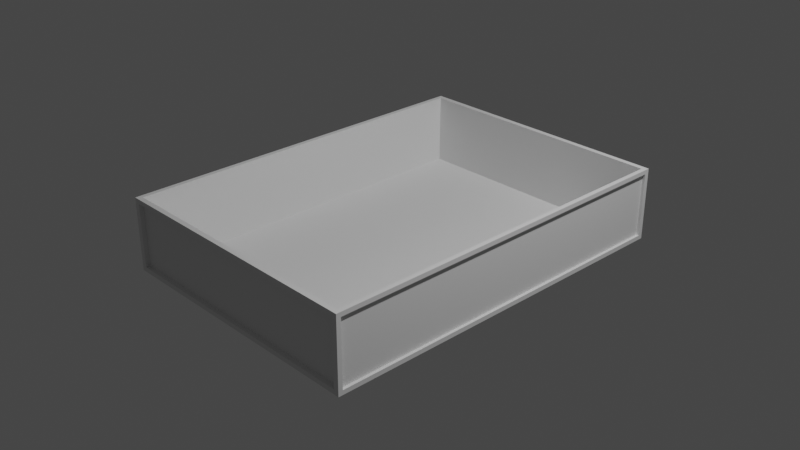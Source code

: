 # Source: pratfield_engineering_trailer.blend  (saved by Blender 2.82.7; exported with 4.5.12 LTS)
import bpy
from mathutils import Matrix  # noqa: F401  (used for matrix-valued properties, if any)

bpy.ops.wm.read_factory_settings(use_empty=True)
scene = bpy.context.scene
scene.name = 'Scene'

# ---- collections
col_collection = bpy.data.collections.new('Collection'); scene.collection.children.link(col_collection)

# ---- world
world_world = bpy.data.worlds.new('World'); scene.world = world_world
world_world.use_nodes = True; world_world.node_tree.nodes.clear()
_N = world_world.node_tree.nodes; _L = world_world.node_tree.links
n0 = _N.new('ShaderNodeOutputWorld'); n0.name = 'World Output'; n0.location = (300, 300)
n1 = _N.new('ShaderNodeBackground'); n1.name = 'Background'; n1.location = (10, 300)
n1.inputs[0].default_value = (0.05088, 0.05088, 0.05088, 1.0)
_L.new(n1.outputs[0], n0.inputs[0])
n0.is_active_output = True
world_world.color = (0.05088, 0.05088, 0.05088)
world_world.use_sun_shadow = False
world_world.sun_shadow_jitter_overblur = 0.0

# ---- cameras
cam_camera = bpy.data.cameras.new('Camera')
cam_camera.clip_end = 100.0
cam_camera.ortho_scale = 7.314

# ---- lights
light_light = bpy.data.lights.new('Light', 'POINT')
light_light.transmission_factor = 0.0
light_light.energy = 1000.0
light_light.shadow_soft_size = 0.1
light_light.shadow_maximum_resolution = 0.006
light_light.use_absolute_resolution = True

# ---- meshes
me_cube_005 = bpy.data.meshes.new('Cube.005')
me_cube_005.from_pydata([(0.9626, 1.0, -0.8731), (0.9671, 0.9737, 1.0), (0.9626, 1.0, 0.8731), (0.9671, 0.9737, -0.9691), (1.0, 0.9765, -0.88), (1.0, 0.9765, 0.88), (0.9626, 1.0, -0.8731), (0.9626, 1.0, 0.8731), (0.9626, 1.0, -0.8731), (0.9626, 1.0, 0.8731), (0.9626, 0.9763, -0.8731), (0.9626, 0.9763, 0.8731), (1.0, 1.0, 1.0), (1.0, 1.0, -1.0), (0.9797, 0.9765, 0.88), (0.9797, 0.9765, -0.88), (-0.9626, 1.0, -0.8731), (-0.9671, 0.9737, 1.0), (-0.9626, 1.0, 0.8731), (-0.9671, 0.9737, -0.9691), (-1.0, 0.9765, -0.88), (-1.0, 0.9765, 0.88), (-0.9626, 1.0, -0.8731), (-0.9626, 1.0, 0.8731), (-0.9626, 1.0, -0.8731), (-0.9626, 1.0, 0.8731), (-0.9626, 0.9763, -0.8731), (-0.9626, 0.9763, 0.8731), (-1.0, 1.0, 1.0), (-1.0, 1.0, -1.0), (-0.9797, 0.9765, 0.88), (-0.9797, 0.9765, -0.88), (0.0, 1.0, -1.0), (0.0, 1.0, 1.0), (0.0, 0.9737, 1.0), (0.0, 0.9737, -0.9691), (0.0, 1.0, -0.8731), (0.0, 1.0, 0.8731), (0.0, 1.0, -0.8731), (0.0, 1.0, 0.8731), (0.0, 0.9763, -0.8731), (0.0, 0.9763, 0.8731), (0.9626, -1.0, -0.8731), (0.9671, -0.9737, 1.0), (0.9626, -1.0, 0.8731), (0.9671, -0.9737, -0.9691), (1.0, -0.9765, -0.88), (1.0, -0.9765, 0.88), (0.9626, -1.0, -0.8731), (0.9626, -1.0, 0.8731), (0.9626, -1.0, -0.8731), (0.9626, -1.0, 0.8731), (0.9626, -0.9763, -0.8731), (0.9626, -0.9763, 0.8731), (1.0, -1.0, 1.0), (1.0, -1.0, -1.0), (0.9797, -0.9765, 0.88), (0.9797, -0.9765, -0.88), (-0.9626, -1.0, -0.8731), (-0.9671, -0.9737, 1.0), (-0.9626, -1.0, 0.8731), (-0.9671, -0.9737, -0.9691), (-1.0, -0.9765, -0.88), (-1.0, -0.9765, 0.88), (-0.9626, -1.0, -0.8731), (-0.9626, -1.0, 0.8731), (-0.9626, -1.0, -0.8731), (-0.9626, -1.0, 0.8731), (-0.9626, -0.9763, -0.8731), (-0.9626, -0.9763, 0.8731), (-1.0, -1.0, 1.0), (-1.0, -1.0, -1.0), (-0.9797, -0.9765, 0.88), (-0.9797, -0.9765, -0.88), (0.0, -1.0, -1.0), (0.0, -1.0, 1.0), (0.0, -0.9737, 1.0), (0.0, -0.9737, -0.9691), (0.0, -1.0, -0.8731), (0.0, -1.0, 0.8731), (0.0, -1.0, -0.8731), (0.0, -1.0, 0.8731), (0.0, -0.9763, -0.8731), (0.0, -0.9763, 0.8731), (1.0, 0.0, -1.0), (1.0, 0.0, 1.0), (0.9671, 0.0, 1.0), (0.9671, 0.0, -0.9691), (1.0, 0.0, -0.88), (1.0, 0.0, 0.88), (0.9797, 0.0, -0.88), (0.9797, 0.0, 0.88), (0.0, 0.0, -0.9691), (0.0, 0.0, -1.0), (-1.0, 0.0, -1.0), (-1.0, 0.0, 1.0), (-0.9671, 0.0, 1.0), (-0.9671, 0.0, -0.9691), (-1.0, 0.0, -0.88), (-1.0, 0.0, 0.88), (-0.9797, 0.0, -0.88), (-0.9797, 0.0, 0.88)], [], [(86, 1, 3, 87), (34, 1, 12, 33), (36, 0, 13, 32), (0, 2, 12, 13), (2, 0, 6, 7), (2, 0, 8, 9), (37, 2, 9, 39), (40, 41, 11, 10), (9, 8, 10, 11), (39, 9, 11, 41), (5, 4, 13, 12), (89, 5, 12, 85), (88, 4, 15, 90), (4, 5, 14, 15), (8, 38, 40, 10), (0, 36, 38, 8), (1, 34, 35, 3), (2, 37, 33, 12), (96, 97, 19, 17), (34, 33, 28, 17), (36, 32, 29, 16), (16, 29, 28, 18), (18, 23, 22, 16), (18, 25, 24, 16), (37, 39, 25, 18), (40, 26, 27, 41), (25, 27, 26, 24), (39, 41, 27, 25), (21, 28, 29, 20), (99, 95, 28, 21), (98, 100, 31, 20), (20, 31, 30, 21), (24, 26, 40, 38), (16, 24, 38, 36), (17, 19, 35, 34), (18, 28, 33, 37), (31, 100, 101, 30), (21, 30, 101, 99), (17, 28, 95, 96), (20, 29, 94, 98), (32, 93, 94, 29), (19, 97, 92, 35), (15, 14, 91, 90), (5, 89, 91, 14), (3, 35, 92, 87), (1, 86, 85, 12), (32, 13, 84, 93), (4, 88, 84, 13), (86, 87, 45, 43), (76, 75, 54, 43), (78, 74, 55, 42), (42, 55, 54, 44), (44, 49, 48, 42), (44, 51, 50, 42), (79, 81, 51, 44), (82, 52, 53, 83), (51, 53, 52, 50), (81, 83, 53, 51), (47, 54, 55, 46), (89, 85, 54, 47), (88, 90, 57, 46), (46, 57, 56, 47), (50, 52, 82, 80), (42, 50, 80, 78), (43, 45, 77, 76), (44, 54, 75, 79), (96, 59, 61, 97), (76, 59, 70, 75), (78, 58, 71, 74), (58, 60, 70, 71), (60, 58, 64, 65), (60, 58, 66, 67), (79, 60, 67, 81), (82, 83, 69, 68), (67, 66, 68, 69), (81, 67, 69, 83), (63, 62, 71, 70), (99, 63, 70, 95), (98, 62, 73, 100), (62, 63, 72, 73), (66, 80, 82, 68), (58, 78, 80, 66), (59, 76, 77, 61), (60, 79, 75, 70), (73, 72, 101, 100), (63, 99, 101, 72), (59, 96, 95, 70), (62, 98, 94, 71), (74, 71, 94, 93), (61, 77, 92, 97), (57, 90, 91, 56), (47, 56, 91, 89), (45, 87, 92, 77), (43, 54, 85, 86), (74, 93, 84, 55), (46, 55, 84, 88)])
_uv = me_cube_005.uv_layers.new(name='UVMap')
_uv.uv.foreach_set('vector', [0.6291, 0.6254, 0.6291, 0.5041, 0.6291, 0.5041, 0.6291, 0.6254, 0.75, 0.5041, 0.6291, 0.5041, 0.625, 0.5, 0.75, 0.5, 0.3909, 0.3697, 0.3909, 0.4841, 0.375, 0.5, 0.375, 0.375, 0.3909, 0.4841, 0.6091, 0.4841, 0.625, 0.5, 0.375, 0.5, 0.6091, 0.4841, 0.3909, 0.4841, 0.3909, 0.4841, 0.6091, 0.4841, 0.6091, 0.4841, 0.3909, 0.4841, 0.3909, 0.4841, 0.6091, 0.4841, 0.6091, 0.3697, 0.6091, 0.4841, 0.6091, 0.4841, 0.6091, 0.3697, 0.3909, 0.3697, 0.6091, 0.3697, 0.6091, 0.4841, 0.3909, 0.4841, 0.6091, 0.4841, 0.3909, 0.4841, 0.3909, 0.4841, 0.6091, 0.4841, 0.6091, 0.3697, 0.6091, 0.4841, 0.6091, 0.4841, 0.6091, 0.3697, 0.61, 0.515, 0.39, 0.515, 0.375, 0.5, 0.625, 0.5, 0.61, 0.6307, 0.61, 0.515, 0.625, 0.5, 0.625, 0.625, 0.39, 0.6307, 0.39, 0.515, 0.39, 0.515, 0.39, 0.6307, 0.39, 0.515, 0.61, 0.515, 0.61, 0.515, 0.39, 0.515, 0.3909, 0.4841, 0.3909, 0.3697, 0.3909, 0.3697, 0.3909, 0.4841, 0.3909, 0.4841, 0.3909, 0.3697, 0.3909, 0.3697, 0.3909, 0.4841, 0.6291, 0.5041, 0.75, 0.5041, 0.75, 0.5041, 0.6291, 0.5041, 0.6091, 0.4841, 0.6091, 0.3697, 0.625, 0.375, 0.625, 0.5, 0.6291, 0.6254, 0.6291, 0.6254, 0.6291, 0.5041, 0.6291, 0.5041, 0.75, 0.5041, 0.75, 0.5, 0.625, 0.5, 0.6291, 0.5041, 0.3909, 0.3697, 0.375, 0.375, 0.375, 0.5, 0.3909, 0.4841, 0.3909, 0.4841, 0.375, 0.5, 0.625, 0.5, 0.6091, 0.4841, 0.6091, 0.4841, 0.6091, 0.4841, 0.3909, 0.4841, 0.3909, 0.4841, 0.6091, 0.4841, 0.6091, 0.4841, 0.3909, 0.4841, 0.3909, 0.4841, 0.6091, 0.3697, 0.6091, 0.3697, 0.6091, 0.4841, 0.6091, 0.4841, 0.3909, 0.3697, 0.3909, 0.4841, 0.6091, 0.4841, 0.6091, 0.3697, 0.6091, 0.4841, 0.6091, 0.4841, 0.3909, 0.4841, 0.3909, 0.4841, 0.6091, 0.3697, 0.6091, 0.3697, 0.6091, 0.4841, 0.6091, 0.4841, 0.61, 0.515, 0.625, 0.5, 0.375, 0.5, 0.39, 0.515, 0.61, 0.6307, 0.625, 0.625, 0.625, 0.5, 0.61, 0.515, 0.39, 0.6307, 0.39, 0.6307, 0.39, 0.515, 0.39, 0.515, 0.39, 0.515, 0.39, 0.515, 0.61, 0.515, 0.61, 0.515, 0.3909, 0.4841, 0.3909, 0.4841, 0.3909, 0.3697, 0.3909, 0.3697, 0.3909, 0.4841, 0.3909, 0.4841, 0.3909, 0.3697, 0.3909, 0.3697, 0.6291, 0.5041, 0.6291, 0.5041, 0.75, 0.5041, 0.75, 0.5041, 0.6091, 0.4841, 0.625, 0.5, 0.625, 0.375, 0.6091, 0.3697, 0.39, 0.515, 0.39, 0.6307, 0.61, 0.6307, 0.61, 0.515, 0.61, 0.515, 0.61, 0.515, 0.61, 0.6307, 0.61, 0.6307, 0.6291, 0.5041, 0.625, 0.5, 0.625, 0.625, 0.6291, 0.6254, 0.39, 0.515, 0.375, 0.5, 0.375, 0.625, 0.39, 0.6307, 0.25, 0.5, 0.25, 0.625, 0.375, 0.625, 0.375, 0.5, 0.6291, 0.5041, 0.6291, 0.6254, 0.75, 0.6254, 0.75, 0.5041, 0.39, 0.515, 0.61, 0.515, 0.61, 0.6307, 0.39, 0.6307, 0.61, 0.515, 0.61, 0.6307, 0.61, 0.6307, 0.61, 0.515, 0.6291, 0.5041, 0.75, 0.5041, 0.75, 0.6254, 0.6291, 0.6254, 0.6291, 0.5041, 0.6291, 0.6254, 0.625, 0.625, 0.625, 0.5, 0.25, 0.5, 0.375, 0.5, 0.375, 0.625, 0.25, 0.625, 0.39, 0.515, 0.39, 0.6307, 0.375, 0.625, 0.375, 0.5, 0.6291, 0.6254, 0.6291, 0.6254, 0.6291, 0.5041, 0.6291, 0.5041, 0.75, 0.5041, 0.75, 0.5, 0.625, 0.5, 0.6291, 0.5041, 0.3909, 0.3697, 0.375, 0.375, 0.375, 0.5, 0.3909, 0.4841, 0.3909, 0.4841, 0.375, 0.5, 0.625, 0.5, 0.6091, 0.4841, 0.6091, 0.4841, 0.6091, 0.4841, 0.3909, 0.4841, 0.3909, 0.4841, 0.6091, 0.4841, 0.6091, 0.4841, 0.3909, 0.4841, 0.3909, 0.4841, 0.6091, 0.3697, 0.6091, 0.3697, 0.6091, 0.4841, 0.6091, 0.4841, 0.3909, 0.3697, 0.3909, 0.4841, 0.6091, 0.4841, 0.6091, 0.3697, 0.6091, 0.4841, 0.6091, 0.4841, 0.3909, 0.4841, 0.3909, 0.4841, 0.6091, 0.3697, 0.6091, 0.3697, 0.6091, 0.4841, 0.6091, 0.4841, 0.61, 0.515, 0.625, 0.5, 0.375, 0.5, 0.39, 0.515, 0.61, 0.6307, 0.625, 0.625, 0.625, 0.5, 0.61, 0.515, 0.39, 0.6307, 0.39, 0.6307, 0.39, 0.515, 0.39, 0.515, 0.39, 0.515, 0.39, 0.515, 0.61, 0.515, 0.61, 0.515, 0.3909, 0.4841, 0.3909, 0.4841, 0.3909, 0.3697, 0.3909, 0.3697, 0.3909, 0.4841, 0.3909, 0.4841, 0.3909, 0.3697, 0.3909, 0.3697, 0.6291, 0.5041, 0.6291, 0.5041, 0.75, 0.5041, 0.75, 0.5041, 0.6091, 0.4841, 0.625, 0.5, 0.625, 0.375, 0.6091, 0.3697, 0.6291, 0.6254, 0.6291, 0.5041, 0.6291, 0.5041, 0.6291, 0.6254, 0.75, 0.5041, 0.6291, 0.5041, 0.625, 0.5, 0.75, 0.5, 0.3909, 0.3697, 0.3909, 0.4841, 0.375, 0.5, 0.375, 0.375, 0.3909, 0.4841, 0.6091, 0.4841, 0.625, 0.5, 0.375, 0.5, 0.6091, 0.4841, 0.3909, 0.4841, 0.3909, 0.4841, 0.6091, 0.4841, 0.6091, 0.4841, 0.3909, 0.4841, 0.3909, 0.4841, 0.6091, 0.4841, 0.6091, 0.3697, 0.6091, 0.4841, 0.6091, 0.4841, 0.6091, 0.3697, 0.3909, 0.3697, 0.6091, 0.3697, 0.6091, 0.4841, 0.3909, 0.4841, 0.6091, 0.4841, 0.3909, 0.4841, 0.3909, 0.4841, 0.6091, 0.4841, 0.6091, 0.3697, 0.6091, 0.4841, 0.6091, 0.4841, 0.6091, 0.3697, 0.61, 0.515, 0.39, 0.515, 0.375, 0.5, 0.625, 0.5, 0.61, 0.6307, 0.61, 0.515, 0.625, 0.5, 0.625, 0.625, 0.39, 0.6307, 0.39, 0.515, 0.39, 0.515, 0.39, 0.6307, 0.39, 0.515, 0.61, 0.515, 0.61, 0.515, 0.39, 0.515, 0.3909, 0.4841, 0.3909, 0.3697, 0.3909, 0.3697, 0.3909, 0.4841, 0.3909, 0.4841, 0.3909, 0.3697, 0.3909, 0.3697, 0.3909, 0.4841, 0.6291, 0.5041, 0.75, 0.5041, 0.75, 0.5041, 0.6291, 0.5041, 0.6091, 0.4841, 0.6091, 0.3697, 0.625, 0.375, 0.625, 0.5, 0.39, 0.515, 0.61, 0.515, 0.61, 0.6307, 0.39, 0.6307, 0.61, 0.515, 0.61, 0.6307, 0.61, 0.6307, 0.61, 0.515, 0.6291, 0.5041, 0.6291, 0.6254, 0.625, 0.625, 0.625, 0.5, 0.39, 0.515, 0.39, 0.6307, 0.375, 0.625, 0.375, 0.5, 0.25, 0.5, 0.375, 0.5, 0.375, 0.625, 0.25, 0.625, 0.6291, 0.5041, 0.75, 0.5041, 0.75, 0.6254, 0.6291, 0.6254, 0.39, 0.515, 0.39, 0.6307, 0.61, 0.6307, 0.61, 0.515, 0.61, 0.515, 0.61, 0.515, 0.61, 0.6307, 0.61, 0.6307, 0.6291, 0.5041, 0.6291, 0.6254, 0.75, 0.6254, 0.75, 0.5041, 0.6291, 0.5041, 0.625, 0.5, 0.625, 0.625, 0.6291, 0.6254, 0.25, 0.5, 0.25, 0.625, 0.375, 0.625, 0.375, 0.5, 0.39, 0.515, 0.375, 0.5, 0.375, 0.625, 0.39, 0.6307])
me_cube_005.use_remesh_fix_poles = True
me_cube_005.use_remesh_preserve_attributes = False
me_cube_005.use_mirror_vertex_groups = False
me_cube_005.update()

# ---- objects
ob_cube = bpy.data.objects.new('Cube', me_cube_005)
ob_light = bpy.data.objects.new('Light', light_light)
ob_camera = bpy.data.objects.new('Camera', cam_camera)

# ---- transforms, parenting, visibility, modifiers, constraints
ob_cube.location = (0.0, 0.0, 0.0)
ob_cube.scale = (1.5, 2.1, 0.4)
ob_cube.lineart.crease_threshold = 0.0
ob_light.location = (4.076, 1.005, 5.904)
ob_light.rotation_euler = (0.6503, 0.05522, 1.866)
ob_light.lock_rotations_4d = False
ob_light.empty_display_type = 'ARROWS'
ob_light.color = (0.0, 0.0, 0.0, 0.0)
ob_light.lineart.crease_threshold = 0.0
ob_camera.location = (7.359, -6.926, 4.958)
ob_camera.rotation_euler = (1.109, 0.0, 0.8149)
ob_camera.lock_rotations_4d = False
ob_camera.empty_display_type = 'ARROWS'
ob_camera.color = (0.0, 0.0, 0.0, 0.0)
ob_camera.display_type = 'WIRE'
ob_camera.lineart.crease_threshold = 0.0

# ---- collection membership
scene.collection.objects.link(ob_cube)
col_collection.objects.link(ob_light)
col_collection.objects.link(ob_camera)

# ---- scene / render settings (as saved in the file)
scene.camera = ob_camera
scene.frame_start = 1; scene.frame_end = 250; scene.frame_set(1)
scene.render.engine = 'BLENDER_EEVEE_NEXT'
scene.cycles.use_denoising = False
scene.cycles.samples = 128
scene.cycles.sampling_pattern = 'TABULATED_SOBOL'
scene.cycles.use_adaptive_sampling = False
scene.cycles.use_light_tree = False
scene.view_settings.view_transform = 'Filmic'
bpy.context.view_layer.update()
